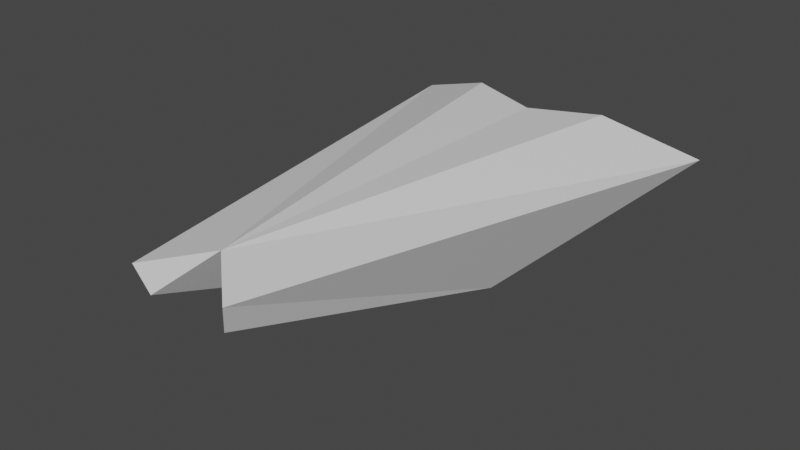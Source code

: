 # Source: ship.blend  (saved by Blender 2.80.59; exported with 4.5.12 LTS)
import bpy
from mathutils import Matrix  # noqa: F401  (used for matrix-valued properties, if any)

bpy.ops.wm.read_factory_settings(use_empty=True)
scene = bpy.context.scene
scene.name = 'Scene'

# ---- collections
col_collection = bpy.data.collections.new('Collection'); scene.collection.children.link(col_collection)

# ---- materials (node trees are filled in below, after node groups)
mat_material = bpy.data.materials.new('Material')
mat_material.alpha_threshold = 0.0
mat_material.use_transparent_shadow = False
mat_material.roughness = 0.5
mat_material.line_color = (0.0, 0.0, 0.0, 1.0)

# ---- material node trees
mat_material.use_nodes = True; mat_material.node_tree.nodes.clear()
_N = mat_material.node_tree.nodes; _L = mat_material.node_tree.links
n0 = _N.new('ShaderNodeOutputMaterial'); n0.name = 'Material Output'; n0.location = (300, 300)
n1 = _N.new('ShaderNodeBsdfPrincipled'); n1.name = 'Principled BSDF'; n1.location = (10, 300)
n1.distribution = 'GGX'
n1.subsurface_method = 'BURLEY'
n1.inputs[3].default_value = 1.45
_L.new(n1.outputs[0], n0.inputs[0])
n0.is_active_output = True

# ---- world
world_world = bpy.data.worlds.new('World'); scene.world = world_world
world_world.use_nodes = True; world_world.node_tree.nodes.clear()
_N = world_world.node_tree.nodes; _L = world_world.node_tree.links
n0 = _N.new('ShaderNodeOutputWorld'); n0.name = 'World Output'; n0.location = (300, 300)
n1 = _N.new('ShaderNodeBackground'); n1.name = 'Background'; n1.location = (10, 300)
n1.inputs[0].default_value = (0.05088, 0.05088, 0.05088, 1.0)
_L.new(n1.outputs[0], n0.inputs[0])
n0.is_active_output = True
world_world.color = (0.05088, 0.05088, 0.05088)
world_world.use_sun_shadow = False
world_world.sun_shadow_jitter_overblur = 0.0

# ---- meshes
me_cube = bpy.data.meshes.new('Cube')
me_cube.from_pydata([(2.575, 3.901, 0.3952), (1.083, 0.6796, -0.9397), (0.7837, -4.05, 0.8195), (0.6474, -3.94, 0.3846), (-2.575, 3.901, 0.3952), (-1.083, 0.6796, -0.9397), (-0.7837, -4.05, 0.8195), (-0.6474, -3.94, 0.3846), (0.0, 1.147, -0.4006), (0.0, -3.351, 0.9719), (0.0, -1.055, -0.3389), (0.0, 3.04, 0.8581), (-1.134, 3.392, 0.9137), (1.134, 3.392, 0.9137)], [], [(5, 6, 4), (5, 12, 11), (9, 11, 12), (3, 9, 10), (1, 10, 8), (13, 0, 1), (13, 11, 9), (1, 2, 3), (7, 9, 6), (10, 5, 8), (5, 7, 6), (11, 8, 5), (4, 9, 12), (0, 9, 2), (5, 4, 12), (3, 2, 9), (1, 3, 10), (1, 8, 11), (11, 13, 1), (1, 0, 2), (7, 10, 9), (10, 7, 5), (4, 6, 9), (0, 13, 9)])
_uv = me_cube.uv_layers.new(name='UVMap')
_uv.uv.foreach_set('vector', [0.125, 0.5, 0.375, 0.75, 0.375, 0.5, 0.625, 0.75, 0.875, 0.6748, 0.875, 0.5995, 0.5, 0.25, 0.5255, 0.0, 0.4502, 0.0, 0.375, 0.25, 0.625, 0.375, 0.375, 0.375, 0.625, 0.75, 0.5, 1.0, 0.5, 0.75, 0.875, 0.6748, 0.875, 0.75, 0.625, 0.75, 0.4502, 0.0, 0.5255, 0.0, 0.5, 0.25, 0.125, 0.5, 0.375, 0.75, 0.125, 0.75, 0.375, 0.25, 0.625, 0.375, 0.625, 0.25, 0.5, 1.0, 0.625, 0.75, 0.5, 0.75, 0.125, 0.5, 0.125, 0.75, 0.375, 0.75, 0.875, 0.5995, 0.625, 0.625, 0.625, 0.75, 0.375, 0.0, 0.5, 0.25, 0.4502, 0.0, 0.375, 0.0, 0.5, 0.25, 0.375, 0.25, 0.625, 0.75, 0.875, 0.75, 0.875, 0.6748, 0.375, 0.25, 0.625, 0.25, 0.625, 0.375, 0.625, 0.75, 0.625, 1.0, 0.5, 1.0, 0.625, 0.75, 0.625, 0.625, 0.875, 0.5995, 0.875, 0.5995, 0.875, 0.6748, 0.625, 0.75, 0.125, 0.5, 0.375, 0.5, 0.375, 0.75, 0.375, 0.25, 0.375, 0.375, 0.625, 0.375, 0.5, 1.0, 0.625, 1.0, 0.625, 0.75, 0.375, 0.0, 0.375, 0.25, 0.5, 0.25, 0.375, 0.0, 0.4502, 0.0, 0.5, 0.25])
me_cube.materials.append(mat_material)
me_cube.use_remesh_preserve_volume = False
me_cube.use_remesh_preserve_attributes = False
me_cube.use_mirror_vertex_groups = False
me_cube.update()

# ---- objects
ob_cube = bpy.data.objects.new('Cube', me_cube)

# ---- transforms, parenting, visibility, modifiers, constraints
ob_cube.location = (0.0, 0.0, 0.0)
ob_cube.lock_rotations_4d = False
ob_cube.empty_display_type = 'ARROWS'
ob_cube.lineart.crease_threshold = 0.0

# ---- collection membership
col_collection.objects.link(ob_cube)

# ---- scene / render settings (as saved in the file)
scene.frame_start = 1; scene.frame_end = 250; scene.frame_set(1)
scene.render.engine = 'BLENDER_EEVEE_NEXT'
scene.cycles.use_denoising = False
scene.cycles.samples = 128
scene.cycles.sampling_pattern = 'TABULATED_SOBOL'
scene.cycles.use_adaptive_sampling = False
scene.cycles.use_light_tree = False
scene.view_settings.view_transform = 'Filmic'
bpy.context.view_layer.update()

# ---- added for rendering (the .blend has no active camera and no usable light): camera, sun
cam_auto = bpy.data.cameras.new('AutoCamera')
cam_auto.lens = 50.0
cam_auto.sensor_width = 36.0
cam_auto.clip_end = 1000.0
ob_auto_camera = bpy.data.objects.new('AutoCamera', cam_auto)
scene.collection.objects.link(ob_auto_camera)
ob_auto_camera.location = (8.94148, -10.8043, 7.16931)
ob_auto_camera.rotation_euler = (1.09748, -7.21219e-08, 0.694738)
scene.camera = ob_auto_camera
light_auto_sun = bpy.data.lights.new('AutoSun', 'SUN')
light_auto_sun.energy = 3.0
light_auto_sun.angle = 0.0523599
ob_auto_sun = bpy.data.objects.new('AutoSun', light_auto_sun)
scene.collection.objects.link(ob_auto_sun)
ob_auto_sun.rotation_euler = (0.872665, 0.174533, 0.523599)
bpy.context.view_layer.update()
